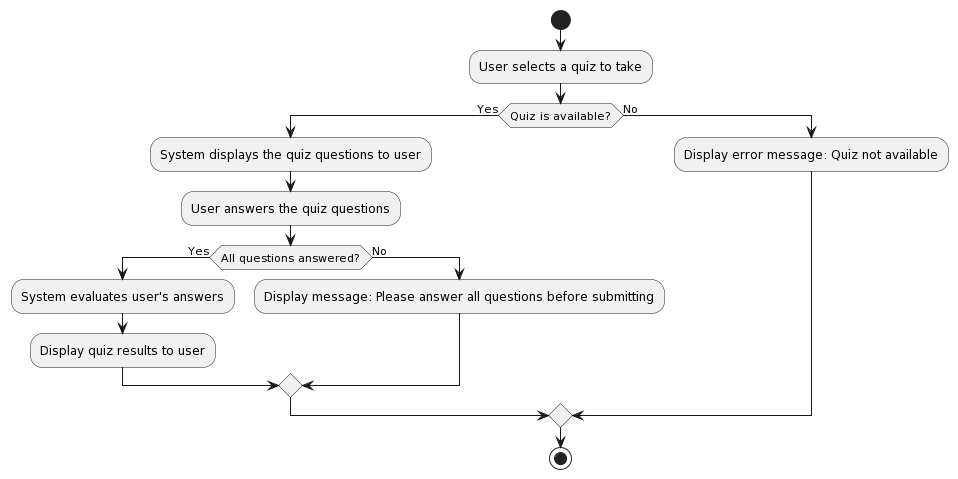

The diagram above was rendered by PlantUML. Its source (embedded in the PNG):
@startuml
start
:User selects a quiz to take;
if (Quiz is available?) then (Yes)
  :System displays the quiz questions to user;
  :User answers the quiz questions;
  if (All questions answered?) then (Yes)
    :System evaluates user's answers;
    :Display quiz results to user;
  else (No)
    :Display message: Please answer all questions before submitting;
  endif
else (No)
  :Display error message: Quiz not available;
endif
stop
@enduml